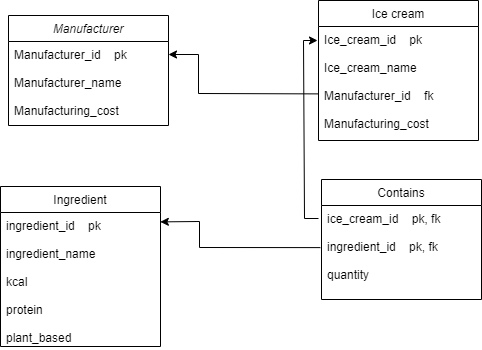

The diagram above was exported from draw.io. Its source (the exported page's mxGraphModel, read from the mxfile embedded in the PNG):
<mxGraphModel dx="1422" dy="762" grid="0" gridSize="1" guides="1" tooltips="1" connect="1" arrows="1" fold="1" page="1" pageScale="1" pageWidth="827" pageHeight="1169" math="0" shadow="0">
  <root>
    <mxCell id="WIyWlLk6GJQsqaUBKTNV-0" />
    <mxCell id="WIyWlLk6GJQsqaUBKTNV-1" parent="WIyWlLk6GJQsqaUBKTNV-0" />
    <mxCell id="zkfFHV4jXpPFQw0GAbJ--0" value="Manufacturer" style="swimlane;fontStyle=2;align=center;verticalAlign=top;childLayout=stackLayout;horizontal=1;startSize=26;horizontalStack=0;resizeParent=1;resizeLast=0;collapsible=1;marginBottom=0;rounded=0;shadow=0;strokeWidth=1;" parent="WIyWlLk6GJQsqaUBKTNV-1" vertex="1">
      <mxGeometry x="90" y="110" width="160" height="110" as="geometry">
        <mxRectangle x="230" y="140" width="160" height="26" as="alternateBounds" />
      </mxGeometry>
    </mxCell>
    <mxCell id="zkfFHV4jXpPFQw0GAbJ--1" value="Manufacturer_id    pk&#10;&#10;Manufacturer_name&#10;&#10;Manufacturing_cost&#10;&#10;" style="text;align=left;verticalAlign=top;spacingLeft=4;spacingRight=4;overflow=hidden;rotatable=0;points=[[0,0.5],[1,0.5]];portConstraint=eastwest;" parent="zkfFHV4jXpPFQw0GAbJ--0" vertex="1">
      <mxGeometry y="26" width="160" height="84" as="geometry" />
    </mxCell>
    <mxCell id="zkfFHV4jXpPFQw0GAbJ--6" value="Ingredient" style="swimlane;fontStyle=0;align=center;verticalAlign=top;childLayout=stackLayout;horizontal=1;startSize=26;horizontalStack=0;resizeParent=1;resizeLast=0;collapsible=1;marginBottom=0;rounded=0;shadow=0;strokeWidth=1;" parent="WIyWlLk6GJQsqaUBKTNV-1" vertex="1">
      <mxGeometry x="82" y="281" width="160" height="160" as="geometry">
        <mxRectangle x="130" y="380" width="160" height="26" as="alternateBounds" />
      </mxGeometry>
    </mxCell>
    <mxCell id="zkfFHV4jXpPFQw0GAbJ--7" value="ingredient_id    pk&#10;&#10;ingredient_name&#10;&#10;kcal&#10;&#10;protein&#10;&#10;plant_based&#10;" style="text;align=left;verticalAlign=top;spacingLeft=4;spacingRight=4;overflow=hidden;rotatable=0;points=[[0,0.5],[1,0.5]];portConstraint=eastwest;" parent="zkfFHV4jXpPFQw0GAbJ--6" vertex="1">
      <mxGeometry y="26" width="160" height="134" as="geometry" />
    </mxCell>
    <mxCell id="zkfFHV4jXpPFQw0GAbJ--13" value="Contains" style="swimlane;fontStyle=0;align=center;verticalAlign=top;childLayout=stackLayout;horizontal=1;startSize=26;horizontalStack=0;resizeParent=1;resizeLast=0;collapsible=1;marginBottom=0;rounded=0;shadow=0;strokeWidth=1;" parent="WIyWlLk6GJQsqaUBKTNV-1" vertex="1">
      <mxGeometry x="403" y="274" width="160" height="120" as="geometry">
        <mxRectangle x="340" y="380" width="170" height="26" as="alternateBounds" />
      </mxGeometry>
    </mxCell>
    <mxCell id="zkfFHV4jXpPFQw0GAbJ--14" value="ice_cream_id    pk, fk&#10;&#10;ingredient_id    pk, fk&#10;&#10;quantity&#10;" style="text;align=left;verticalAlign=top;spacingLeft=4;spacingRight=4;overflow=hidden;rotatable=0;points=[[0,0.5],[1,0.5]];portConstraint=eastwest;" parent="zkfFHV4jXpPFQw0GAbJ--13" vertex="1">
      <mxGeometry y="26" width="160" height="94" as="geometry" />
    </mxCell>
    <mxCell id="zkfFHV4jXpPFQw0GAbJ--17" value="Ice cream" style="swimlane;fontStyle=0;align=center;verticalAlign=top;childLayout=stackLayout;horizontal=1;startSize=26;horizontalStack=0;resizeParent=1;resizeLast=0;collapsible=1;marginBottom=0;rounded=0;shadow=0;strokeWidth=1;" parent="WIyWlLk6GJQsqaUBKTNV-1" vertex="1">
      <mxGeometry x="400" y="95" width="160" height="140" as="geometry">
        <mxRectangle x="508" y="120" width="160" height="26" as="alternateBounds" />
      </mxGeometry>
    </mxCell>
    <mxCell id="zkfFHV4jXpPFQw0GAbJ--18" value="Ice_cream_id    pk&#10;&#10;Ice_cream_name&#10;&#10;Manufacturer_id    fk&#10;&#10;Manufacturing_cost&#10;" style="text;align=left;verticalAlign=top;spacingLeft=4;spacingRight=4;overflow=hidden;rotatable=0;points=[[0,0.5],[1,0.5]];portConstraint=eastwest;" parent="zkfFHV4jXpPFQw0GAbJ--17" vertex="1">
      <mxGeometry y="26" width="160" height="104" as="geometry" />
    </mxCell>
    <mxCell id="kL0jbVS58QL3l6Cnxl5R-3" value="" style="endArrow=classic;html=1;rounded=0;exitX=-0.007;exitY=0.448;exitDx=0;exitDy=0;exitPerimeter=0;entryX=0.999;entryY=0.07;entryDx=0;entryDy=0;entryPerimeter=0;" parent="WIyWlLk6GJQsqaUBKTNV-1" edge="1">
      <mxGeometry width="50" height="50" relative="1" as="geometry">
        <mxPoint x="401.8799999999999" y="342.11199999999997" as="sourcePoint" />
        <mxPoint x="241.83999999999992" y="316.38" as="targetPoint" />
        <Array as="points">
          <mxPoint x="281" y="342" />
          <mxPoint x="281" y="316" />
        </Array>
      </mxGeometry>
    </mxCell>
    <mxCell id="kL0jbVS58QL3l6Cnxl5R-4" value="" style="endArrow=classic;html=1;rounded=0;" parent="WIyWlLk6GJQsqaUBKTNV-1" edge="1">
      <mxGeometry width="50" height="50" relative="1" as="geometry">
        <mxPoint x="400" y="313" as="sourcePoint" />
        <mxPoint x="399" y="135" as="targetPoint" />
        <Array as="points">
          <mxPoint x="386" y="313" />
          <mxPoint x="385" y="135" />
        </Array>
      </mxGeometry>
    </mxCell>
    <mxCell id="kL0jbVS58QL3l6Cnxl5R-6" value="" style="endArrow=classic;html=1;rounded=0;exitX=-0.003;exitY=0.648;exitDx=0;exitDy=0;exitPerimeter=0;" parent="WIyWlLk6GJQsqaUBKTNV-1" source="zkfFHV4jXpPFQw0GAbJ--18" edge="1">
      <mxGeometry width="50" height="50" relative="1" as="geometry">
        <mxPoint x="393" y="188" as="sourcePoint" />
        <mxPoint x="250" y="149" as="targetPoint" />
        <Array as="points">
          <mxPoint x="280" y="188" />
          <mxPoint x="280" y="149" />
        </Array>
      </mxGeometry>
    </mxCell>
  </root>
</mxGraphModel>